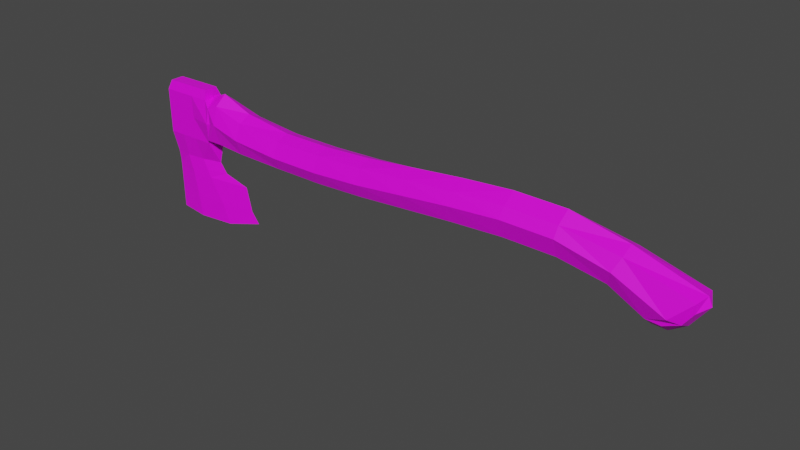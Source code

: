 # Source: Axe_Simple.blend  (saved by Blender 2.82.7; exported with 4.5.12 LTS)
import bpy
from mathutils import Matrix  # noqa: F401  (used for matrix-valued properties, if any)

bpy.ops.wm.read_factory_settings(use_empty=True)
scene = bpy.context.scene
scene.name = 'Scene'

# ---- collections
col_collection = bpy.data.collections.new('Collection'); scene.collection.children.link(col_collection)

# ---- images (referenced by path relative to the original .blend; pixels are not part of the script)
import os
ASSET_DIR = os.environ.get("B2B_ASSET_DIR", "")  # directory of the original .blend (textures are referenced by path, not embedded)
HERE = os.path.dirname(os.path.abspath(__file__))  # packed textures are extracted next to this script under _unpacked/

def load_image(name, relpath, width, height, colorspace="sRGB"):
    """Load a texture the original file referenced (path relative to the .blend, or extracted next to this script)."""
    p = next((c for c in (os.path.join(HERE, relpath), os.path.join(ASSET_DIR, relpath)) if relpath and os.path.exists(c)), "")
    if p:
        img = bpy.data.images.load(p, check_existing=True)
        img.name = name
    else:  # same state as the original file: an image datablock whose file is absent (Cycles renders it pink)
        img = bpy.data.images.new(name, width, height)
        img.source = "FILE"
        img.filepath = "//" + (relpath or name)
    img.colorspace_settings.name = colorspace
    return img
img_texturescom_oldwood_3_5x3_5_1k_albedo_tif = load_image('TexturesCom_OldWood_3.5x3.5_1K_albedo.tif', 'TexturesCom_OldWood_3.5x3.5_1K_albedo.tif', 1024, 1024, 'sRGB')
img_texturescom_metal_steelrough2_1k_albedo_tif = load_image('TexturesCom_Metal_SteelRough2_1K_albedo.tif', 'TexturesCom_Metal_SteelRough2_1K_albedo.tif', 1024, 1024, 'sRGB')

# ---- materials (node trees are filled in below, after node groups)
mat_wood_handle = bpy.data.materials.new('Wood_Handle')
mat_wood_handle.use_transparent_shadow = False
mat_material_002 = bpy.data.materials.new('Material.002')
mat_material_002.use_transparent_shadow = False
mat_material_001 = bpy.data.materials.new('Material.001')
mat_material_001.use_transparent_shadow = False

# ---- material node trees
mat_wood_handle.use_nodes = True; mat_wood_handle.node_tree.nodes.clear()
_N = mat_wood_handle.node_tree.nodes; _L = mat_wood_handle.node_tree.links
n0 = _N.new('ShaderNodeOutputMaterial'); n0.name = 'Material Output'; n0.location = (300, 300)
n1 = _N.new('ShaderNodeBsdfPrincipled'); n1.name = 'Principled BSDF'; n1.location = (10, 300)
n1.distribution = 'GGX'
n1.subsurface_method = 'BURLEY'
n1.inputs[3].default_value = 1.45
n1.inputs[27].default_value = (0.0, 0.0, 0.0, 1.0)
n1.inputs[28].default_value = 1.0
n2 = _N.new('ShaderNodeTexImage'); n2.name = 'Image Texture'; n2.location = (-280, 280)
n2.image = img_texturescom_oldwood_3_5x3_5_1k_albedo_tif
_L.new(n1.outputs[0], n0.inputs[0])
_L.new(n2.outputs[0], n1.inputs[0])
n0.is_active_output = True
mat_material_002.use_nodes = True; mat_material_002.node_tree.nodes.clear()
_N = mat_material_002.node_tree.nodes; _L = mat_material_002.node_tree.links
n0 = _N.new('ShaderNodeOutputMaterial'); n0.name = 'Material Output'; n0.location = (300, 300)
n1 = _N.new('ShaderNodeBsdfPrincipled'); n1.name = 'Principled BSDF'; n1.location = (10, 300)
n1.distribution = 'GGX'
n1.subsurface_method = 'BURLEY'
n1.inputs[3].default_value = 1.45
n1.inputs[27].default_value = (0.0, 0.0, 0.0, 1.0)
n1.inputs[28].default_value = 1.0
n2 = _N.new('ShaderNodeTexImage'); n2.name = 'Image Texture'; n2.location = (-180, 280)
n2.image = img_texturescom_metal_steelrough2_1k_albedo_tif
_L.new(n1.outputs[0], n0.inputs[0])
_L.new(n2.outputs[0], n1.inputs[0])
n0.is_active_output = True
mat_material_001.use_nodes = True; mat_material_001.node_tree.nodes.clear()
_N = mat_material_001.node_tree.nodes; _L = mat_material_001.node_tree.links
n0 = _N.new('ShaderNodeOutputMaterial'); n0.name = 'Material Output'; n0.location = (300, 300)
n1 = _N.new('ShaderNodeBsdfPrincipled'); n1.name = 'Principled BSDF'; n1.location = (10, 300)
n1.distribution = 'GGX'
n1.subsurface_method = 'BURLEY'
n1.inputs[3].default_value = 1.45
n1.inputs[27].default_value = (0.0, 0.0, 0.0, 1.0)
n1.inputs[28].default_value = 1.0
_L.new(n1.outputs[0], n0.inputs[0])
n0.is_active_output = True

# ---- world
world_world = bpy.data.worlds.new('World'); scene.world = world_world
world_world.use_nodes = True; world_world.node_tree.nodes.clear()
_N = world_world.node_tree.nodes; _L = world_world.node_tree.links
n0 = _N.new('ShaderNodeOutputWorld'); n0.name = 'World Output'; n0.location = (300, 300)
n1 = _N.new('ShaderNodeBackground'); n1.name = 'Background'; n1.location = (10, 300)
n1.inputs[0].default_value = (0.05088, 0.05088, 0.05088, 1.0)
_L.new(n1.outputs[0], n0.inputs[0])
n0.is_active_output = True
world_world.color = (0.05088, 0.05088, 0.05088)
world_world.use_sun_shadow = False
world_world.sun_shadow_jitter_overblur = 0.0

# ---- meshes
me_cube_001 = bpy.data.meshes.new('Cube.001')
me_cube_001.from_pydata([(-0.9978, -0.5384, -1.371), (-1.0, -0.5384, 1.0), (-0.9978, 0.5384, -1.371), (-1.0, 0.5384, 1.0), (0.9108, -0.6734, -1.857), (1.063, -0.6734, -0.4223), (0.9108, 0.6734, -1.857), (1.063, 0.6734, -0.4223), (0.7791, 0.6734, -0.9465), (0.6, 0.6734, -0.5638), (0.4, 0.6734, -0.552), (0.2, 0.6734, -0.7108), (0.0, 0.6734, -0.9225), (-0.2, 0.6734, -1.134), (-0.4, 0.6734, -1.258), (-0.6, 0.6734, -1.265), (-0.8022, 0.6734, -1.23), (-0.7985, 0.6734, 0.4414), (-0.6, 0.6734, 0.1871), (-0.4, 0.6734, 0.194), (-0.2, 0.6734, 0.3175), (0.0, 0.6734, 0.5291), (0.2, 0.6734, 0.7408), (0.4, 0.6734, 0.8996), (0.6, 0.6734, 0.8878), (0.8209, 0.6734, 0.4473), (-0.8022, -0.6734, -1.23), (-0.6, -0.6734, -1.265), (-0.4, -0.6734, -1.258), (-0.2, -0.6734, -1.134), (0.0, -0.6734, -0.9225), (0.2, -0.6734, -0.7108), (0.4, -0.6734, -0.552), (0.6, -0.6734, -0.5638), (0.7791, -0.6734, -0.9465), (0.8209, -0.6734, 0.4473), (0.6, -0.6734, 0.8878), (0.4, -0.6734, 0.8996), (0.2, -0.6734, 0.7408), (0.0, -0.6734, 0.5291), (-0.2, -0.6734, 0.3175), (-0.4, -0.6734, 0.194), (-0.6, -0.6734, 0.1871), (-0.7985, -0.6734, 0.4414), (1.064, 0.6734, -0.8553), (0.9665, 0.6734, -1.898), (0.9665, -0.6734, -1.898), (1.064, -0.6734, -0.8553), (-0.9212, 0.6383, -1.152), (-0.9278, -0.6383, 0.9218), (-0.9278, 0.6383, 0.9218), (-0.9212, -0.6383, -1.152), (-1.211, 0.5384, -1.407), (-1.211, -0.5384, -1.407), (-1.213, -0.5384, 0.9637), (-1.213, 0.5384, 0.9637), (-1.008, -0.3605, 1.471), (-1.008, 0.3605, 1.471), (-1.205, -0.3605, 1.435), (-1.205, 0.3605, 1.435), (-0.9806, -0.02435, -2.566), (-1.209, 0.2563, -2.603), (-1.209, -0.2563, -2.603), (-0.8437, 0.02435, -3.516), (-1.208, 0.1929, -3.553), (-1.208, -0.1929, -3.553), (-0.7824, -0.02435, -5.364), (-1.206, 0.1929, -5.938), (-1.206, -0.1929, -5.938), (-1.209, 0.1929, -3.141), (-1.209, -0.1929, -3.141), (-0.9494, -0.02435, -3.105), (-1.207, 0.1929, -4.809), (-1.207, -0.1929, -4.809), (-0.8163, -0.02435, -4.772), (-1.079, 0.5384, 0.987), (-1.079, -0.5384, 0.987), (-1.074, -0.5384, -1.384), (-1.074, 0.5384, -1.384), (-1.078, 0.3605, 1.459), (-1.078, -0.3605, 1.459), (-1.062, -0.2738, -2.579), (-1.062, 0.2738, -2.579), (-1.026, -0.2738, -3.529), (-1.026, 0.2738, -3.529), (-0.9301, -0.2738, -5.881), (-0.9301, 0.2738, -5.881), (-1.042, -0.2738, -3.118), (-1.042, 0.2738, -3.118), (-0.9662, 0.2738, -4.785), (-0.9662, -0.2738, -4.785), (-1.153, 0.5384, 0.9747), (-1.146, -0.5384, -1.396), (-1.145, 0.3605, 1.446), (-1.14, -0.362, -2.592), (-1.118, -0.362, -3.542), (-1.087, -0.362, -5.998), (-1.13, 0.362, -3.13), (-1.101, 0.362, -4.798), (-1.153, -0.5384, 0.9747), (-1.146, 0.5384, -1.396), (-1.145, -0.3605, 1.446), (-1.14, 0.362, -2.592), (-1.118, 0.362, -3.542), (-1.087, 0.362, -5.998), (-1.13, -0.362, -3.13), (-1.101, -0.362, -4.798), (-0.9854, 0.7052, -1.111), (-0.9725, -0.7052, 0.6666), (-0.9725, 0.7052, 0.6666), (-0.9854, -0.7052, -1.111), (-0.9796, -0.7866, -0.1856), (-0.9796, 0.7866, -0.1856), (0.9903, 1.0, -1.352), (0.9903, -1.0, -1.352), (0.8, -1.0, -0.1944), (0.6, -1.0, 0.3727), (0.4, -1.0, 0.3889), (0.2, -1.0, 0.1701), (0.0, -1.0, -0.1215), (-0.2, -1.0, -0.4132), (-0.4, -1.0, -0.5833), (-0.6, -1.0, -0.5928), (-0.8004, -1.0, -0.3937), (-0.8004, 1.0, -0.3937), (-0.6, 1.0, -0.5928), (-0.4, 1.0, -0.5833), (-0.2, 1.0, -0.4132), (0.0, 1.0, -0.1215), (0.2, 1.0, 0.1701), (0.4, 1.0, 0.3889), (0.6, 1.0, 0.3727), (0.8, 1.0, -0.1944), (1.027, 0.6734, -1.548), (1.027, -0.6734, -1.548), (-0.9245, 0.9479, -0.008854), (-0.9245, -0.9479, -0.008854), (-1.212, -0.5384, -0.2219), (-1.212, 0.5384, -0.2219), (-1.076, -0.5384, -0.1986), (-1.076, 0.5384, -0.1986), (-1.15, -0.5384, -0.2109), (-1.15, 0.5384, -0.2109), (-0.9676, 0.7196, -0.157), (-0.9676, -0.7196, -0.157), (-0.9978, 0.0, -1.371), (-1.0, 0.0, 1.0), (0.9108, 0.0, -2.399), (1.076, 0.0, -0.3034), (0.8209, 0.0, 0.7658), (0.6, 0.0, 1.373), (0.4, 0.0, 1.389), (0.2, 0.0, 1.17), (0.0, 0.0, 0.8785), (-0.2, 0.0, 0.5868), (-0.4, 0.0, 0.4167), (-0.6, 0.0, 0.4072), (-0.7985, 0.0, 0.7576), (-0.8022, 0.0, -1.545), (-0.6, 0.0, -1.593), (-0.4, 0.0, -1.583), (-0.2, 0.0, -1.413), (0.0, 0.0, -1.122), (0.2, 0.0, -0.8299), (0.4, 0.0, -0.6111), (0.6, 0.0, -0.6273), (0.7791, 0.0, -1.155), (0.9665, 0.0, -2.415), (1.09, 0.0, -0.724), (-0.9212, 0.0, -1.437), (-0.9278, 0.0, 1.419), (-1.211, 0.0, -1.407), (-1.213, 0.0, 0.9637), (-1.008, 0.0, 1.471), (-1.205, 0.0, 1.435), (-1.209, 0.0, -2.603), (-1.208, 0.0, -3.553), (-1.206, 0.0, -5.938), (-1.209, 0.0, -3.141), (-1.207, 0.0, -4.809), (-0.9301, 0.0, -5.881), (-1.078, 0.0, 1.459), (-1.087, 0.0, -5.998), (-1.145, 0.0, 1.446), (-0.9854, 0.0, -1.382), (-0.9883, 0.0, 1.068), (-1.212, 0.0, -0.2219), (1.027, 0.0, -1.889)], [], [(146, 3, 57, 173), (132, 25, 7, 113), (147, 6, 45, 167), (144, 108, 1, 111), (166, 147, 4, 34), (185, 146, 1, 108), (148, 149, 35, 5), (149, 150, 36, 35), (150, 151, 37, 36), (151, 152, 38, 37), (152, 153, 39, 38), (153, 154, 40, 39), (154, 155, 41, 40), (155, 156, 42, 41), (156, 157, 43, 42), (169, 158, 26, 51), (158, 159, 27, 26), (159, 160, 28, 27), (160, 161, 29, 28), (161, 162, 30, 29), (162, 163, 31, 30), (163, 164, 32, 31), (164, 165, 33, 32), (165, 166, 34, 33), (114, 5, 35, 115), (115, 35, 36, 116), (116, 36, 37, 117), (117, 37, 38, 118), (118, 38, 39, 119), (119, 39, 40, 120), (120, 40, 41, 121), (121, 41, 42, 122), (122, 42, 43, 123), (135, 50, 17, 124), (124, 17, 18, 125), (125, 18, 19, 126), (126, 19, 20, 127), (127, 20, 21, 128), (128, 21, 22, 129), (129, 22, 23, 130), (130, 23, 24, 131), (131, 24, 25, 132), (187, 168, 47, 134), (148, 5, 47, 168), (113, 7, 44, 133), (114, 4, 46, 134), (143, 109, 50, 135), (184, 169, 51, 110), (157, 170, 49, 43), (123, 43, 49, 136), (186, 172, 55, 138), (2, 145, 0, 60), (142, 100, 52, 138), (141, 99, 54, 137), (183, 93, 59, 174), (91, 55, 59, 93), (172, 54, 58, 174), (76, 1, 56, 80), (88, 71, 63, 84), (92, 53, 62, 94), (171, 52, 61, 175), (78, 2, 60, 82), (179, 72, 67, 177), (178, 69, 64, 176), (105, 70, 65, 95), (182, 96, 68, 177), (106, 73, 68, 96), (89, 74, 66, 86), (94, 62, 70, 105), (175, 61, 69, 178), (82, 60, 71, 88), (84, 63, 74, 89), (95, 65, 73, 106), (176, 64, 72, 179), (63, 83, 90, 74), (103, 84, 89, 98), (102, 82, 88, 97), (60, 81, 87, 71), (98, 89, 86, 104), (74, 90, 85, 66), (66, 85, 180, 86), (71, 87, 83, 63), (100, 78, 82, 102), (0, 77, 81, 60), (97, 88, 84, 103), (99, 76, 80, 101), (3, 75, 79, 57), (173, 57, 79, 181), (111, 1, 76, 139), (112, 2, 78, 140), (54, 99, 101, 58), (69, 97, 103, 64), (52, 100, 102, 61), (72, 98, 104, 67), (61, 102, 97, 69), (64, 103, 98, 72), (83, 95, 106, 90), (81, 94, 105, 87), (90, 106, 96, 85), (180, 85, 96, 182), (87, 105, 95, 83), (77, 92, 94, 81), (75, 91, 93, 79), (181, 79, 93, 183), (139, 76, 99, 141), (140, 78, 100, 142), (145, 184, 110, 0), (112, 3, 109, 143), (170, 185, 108, 49), (136, 49, 108, 144), (51, 136, 144, 110), (2, 112, 143, 107), (75, 140, 142, 91), (77, 139, 141, 92), (3, 112, 140, 75), (0, 111, 139, 77), (92, 141, 137, 53), (91, 142, 138, 55), (171, 186, 138, 52), (26, 123, 136, 51), (107, 143, 135, 48), (5, 114, 134, 47), (6, 113, 133, 45), (167, 187, 134, 46), (9, 131, 132, 8), (10, 130, 131, 9), (11, 129, 130, 10), (12, 128, 129, 11), (13, 127, 128, 12), (14, 126, 127, 13), (15, 125, 126, 14), (16, 124, 125, 15), (48, 135, 124, 16), (27, 122, 123, 26), (28, 121, 122, 27), (29, 120, 121, 28), (30, 119, 120, 29), (31, 118, 119, 30), (32, 117, 118, 31), (33, 116, 117, 32), (34, 115, 116, 33), (4, 114, 115, 34), (110, 144, 111, 0), (8, 132, 113, 6), (45, 133, 187, 167), (53, 137, 186, 171), (50, 109, 185, 170), (2, 107, 184, 145), (80, 181, 183, 101), (86, 180, 182, 104), (56, 173, 181, 80), (65, 176, 179, 73), (62, 175, 178, 70), (104, 182, 177, 67), (70, 178, 176, 65), (73, 179, 177, 68), (53, 171, 175, 62), (55, 172, 174, 59), (101, 183, 174, 58), (137, 54, 172, 186), (17, 50, 170, 157), (107, 48, 169, 184), (7, 148, 168, 44), (133, 44, 168, 187), (9, 8, 166, 165), (10, 9, 165, 164), (11, 10, 164, 163), (12, 11, 163, 162), (13, 12, 162, 161), (14, 13, 161, 160), (15, 14, 160, 159), (16, 15, 159, 158), (48, 16, 158, 169), (18, 17, 157, 156), (19, 18, 156, 155), (20, 19, 155, 154), (21, 20, 154, 153), (22, 21, 153, 152), (23, 22, 152, 151), (24, 23, 151, 150), (25, 24, 150, 149), (7, 25, 149, 148), (109, 3, 146, 185), (8, 6, 147, 166), (4, 147, 167, 46), (1, 146, 173, 56)])
me_cube_001.polygons.foreach_set('material_index', [1, 0, 0, 1, 0, 1, 0, 0, 0, 0, 0, 0, 0, 0, 0, 0, 0, 0, 0, 0, 0, 0, 0, 0, 0, 0, 0, 0, 0, 0, 0, 0, 0, 0, 0, 0, 0, 0, 0, 0, 0, 0, 0, 0, 0, 0, 0, 0, 0, 0, 1, 1, 1, 1, 1, 1, 1, 1, 1, 1, 1, 1, 1, 1, 1, 1, 1, 1, 1, 1, 1, 1, 1, 1, 1, 1, 1, 1, 1, 1, 1, 1, 1, 1, 1, 1, 1, 1, 1, 1, 1, 1, 1, 1, 1, 1, 1, 1, 1, 1, 1, 1, 1, 1, 1, 1, 1, 1, 0, 0, 0, 1, 1, 1, 1, 1, 1, 1, 1, 0, 0, 0, 0, 0, 0, 0, 0, 0, 0, 0, 0, 0, 0, 0, 0, 0, 0, 0, 0, 0, 0, 0, 1, 0, 0, 1, 0, 1, 1, 1, 1, 1, 1, 1, 1, 1, 1, 1, 1, 1, 0, 0, 0, 0, 0, 0, 0, 0, 0, 0, 0, 0, 0, 0, 0, 0, 0, 0, 0, 0, 0, 0, 1, 0, 0, 1])
_uv = me_cube_001.uv_layers.new(name='UVMap')
_uv.uv.foreach_set('vector', [0.4379, 0.5, 0.4379, 0.9999, 6.617e-05, 0.8348, 6.617e-05, 0.5, 0.5, 0.302, 0.5592, 0.302, 0.5592, 0.3558, 0.5, 0.3558, 0.4408, 0.625, 0.4408, 0.5, 0.4408, 0.5, 0.4408, 0.625, 0.5, 0.8399, 0.625, 0.8399, 0.625, 1.0, 0.5, 1.0, 0.3027, 0.625, 0.3356, 0.625, 0.3356, 0.75, 0.3027, 0.75, 0.606, 0.625, 0.875, 0.625, 0.875, 0.75, 0.606, 0.75, 0.6644, 0.625, 0.6973, 0.625, 0.6973, 0.75, 0.6644, 0.75, 0.6973, 0.625, 0.7302, 0.625, 0.7302, 0.75, 0.6973, 0.75, 0.7302, 0.625, 0.7631, 0.625, 0.7631, 0.75, 0.7302, 0.75, 0.7631, 0.625, 0.7959, 0.625, 0.7959, 0.75, 0.7631, 0.75, 0.7959, 0.625, 0.8288, 0.625, 0.8288, 0.75, 0.7959, 0.75, 0.8288, 0.625, 0.8617, 0.625, 0.8617, 0.75, 0.8288, 0.75, 0.8617, 0.625, 0.8946, 0.625, 0.8946, 0.75, 0.8617, 0.75, 0.8946, 0.625, 0.9275, 0.625, 0.9275, 0.75, 0.8946, 0.75, 0.9275, 0.625, 0.9604, 0.625, 0.9604, 0.75, 0.9275, 0.75, 0.02319, 0.625, 0.03964, 0.625, 0.03964, 0.75, 0.02319, 0.75, 0.03964, 0.625, 0.07252, 0.625, 0.07252, 0.75, 0.03964, 0.75, 0.07252, 0.625, 0.1054, 0.625, 0.1054, 0.75, 0.07252, 0.75, 0.1054, 0.625, 0.1383, 0.625, 0.1383, 0.75, 0.1054, 0.75, 0.1383, 0.625, 0.1712, 0.625, 0.1712, 0.75, 0.1383, 0.75, 0.1712, 0.625, 0.2041, 0.625, 0.2041, 0.75, 0.1712, 0.75, 0.2041, 0.625, 0.2369, 0.625, 0.2369, 0.75, 0.2041, 0.75, 0.2369, 0.625, 0.2698, 0.625, 0.2698, 0.75, 0.2369, 0.75, 0.2698, 0.625, 0.3027, 0.625, 0.3027, 0.75, 0.2698, 0.75, 0.5, 0.8942, 0.5592, 0.8942, 0.5592, 0.948, 0.5, 0.948, 0.5, 0.948, 0.5592, 0.948, 0.5592, 1.002, 0.5, 1.002, 0.5, 1.002, 0.5592, 1.002, 0.5592, 1.056, 0.5, 1.056, 0.5, 1.056, 0.5592, 1.056, 0.5592, 1.109, 0.5, 1.109, 0.5, 1.109, 0.5592, 1.109, 0.5592, 1.163, 0.5, 1.163, 0.5, 1.163, 0.5592, 1.163, 0.5592, 1.217, 0.5, 1.217, 0.5, 1.217, 0.5592, 1.217, 0.5592, 1.271, 0.5, 1.271, 0.5, 1.271, 0.5592, 1.271, 0.5592, 1.325, 0.5, 1.325, 0.5, 1.325, 0.5592, 1.325, 0.5592, 1.379, 0.5, 1.379, 0.5, -0.1556, 0.5592, -0.1556, 0.5592, -0.1286, 0.5, -0.1286, 0.5, -0.1286, 0.5592, -0.1286, 0.5592, -0.07481, 0.5, -0.07481, 0.5, -0.07481, 0.5592, -0.07481, 0.5592, -0.02098, 0.5, -0.02098, 0.5, -0.02098, 0.5592, -0.02098, 0.5592, 0.03285, 0.5, 0.03285, 0.5, 0.03285, 0.5592, 0.03285, 0.5592, 0.08668, 0.5, 0.08668, 0.5, 0.08668, 0.5592, 0.08668, 0.5592, 0.1405, 0.5, 0.1405, 0.5, 0.1405, 0.5592, 0.1405, 0.5592, 0.1943, 0.5, 0.1943, 0.5, 0.1943, 0.5592, 0.1943, 0.5592, 0.2482, 0.5, 0.2482, 0.5, 0.2482, 0.5592, 0.2482, 0.5592, 0.302, 0.5, 0.302, 0.5, 0.625, 0.5592, 0.625, 0.5592, 0.75, 0.5, 0.75, 0.5592, 0.625, 0.5592, 0.75, 0.5592, 0.75, 0.5592, 0.625, 0.5, 0.5, 0.5592, 0.5, 0.5592, 0.5, 0.5, 0.5, 0.5, 0.75, 0.4408, 0.75, 0.4408, 0.75, 0.5, 0.75, 0.5, 0.252, 0.5592, 0.252, 0.5592, 0.2625, 0.5, 0.2625, 0.3234, 0.625, 0.3283, 0.625, 0.3283, 0.75, 0.3234, 0.75, 0.9604, 0.625, 0.9768, 0.625, 0.9768, 0.75, 0.9604, 0.75, 0.5, 1.379, 0.5592, 1.379, 0.5592, 1.406, 0.5, 1.406, 0.5, 0.125, 0.625, 0.125, 0.625, 0.25, 0.5, 0.25, 0.7433, 0.9999, 8.62e-05, 0.6657, 0.00604, 0.6528, 0.7433, 8.62e-05, 0.5137, 0.7697, 0.4627, 0.6108, 0.5112, 0.609, 0.5606, 0.7677, 0.4687, 0.2299, 0.5538, 0.07151, 0.6801, 0.07358, 0.4928, 0.2319, 0.4518, 0.5, 0.4518, 0.677, 0.3457, 0.677, 0.3457, 0.5, 0.5909, 0.9283, 0.6358, 0.9262, 0.6651, 0.993, 0.6206, 0.9951, 0.4379, 0.5, 0.4379, 0.9999, 6.631e-05, 0.8348, 6.622e-05, 0.5, 0.3977, 0.06912, 0.2336, 0.06661, 0.3425, 3.135e-05, 0.4898, 0.002447, 0.3386, 0.372, 0.1074, 0.3729, 0.1185, 0.3181, 0.3455, 0.3182, 0.4457, 0.3886, 0.4706, 0.3904, 0.4799, 0.5575, 0.4303, 0.5546, 1.0, 0.09979, 1.0, 0.1995, 0.7785, 0.1473, 0.7785, 0.09979, 0.4081, 0.613, 0.3511, 0.6153, 0.09536, 0.4426, 0.334, 0.4452, 0.3699, 0.09979, 0.3699, 0.1355, 0.1607, 0.1355, 0.1607, 0.09979, 0.6788, 0.09979, 0.6788, 0.1355, 0.6025, 0.1355, 0.6025, 0.09979, 0.433, 0.6276, 0.5048, 0.6284, 0.5089, 0.6818, 0.4356, 0.6812, 0.1359, 0.09979, 0.1359, 0.03273, 0.1607, 0.06405, 0.1607, 0.09979, 0.4502, 0.8443, 0.5263, 0.8448, 0.5421, 0.9911, 0.4644, 1.0, 0.3597, 0.1555, 0.1141, 0.1556, 0.1191, 0.07906, 0.3785, 0.01389, 0.4303, 0.5546, 0.4799, 0.5575, 0.5048, 0.6284, 0.433, 0.6276, 0.7785, 0.09979, 0.7785, 0.1473, 0.6788, 0.1355, 0.6788, 0.09979, 0.334, 0.4452, 0.09536, 0.4426, 0.1074, 0.3729, 0.3386, 0.372, 0.3455, 0.3182, 0.1185, 0.3181, 0.1141, 0.1556, 0.3597, 0.1555, 0.4356, 0.6812, 0.5089, 0.6818, 0.5263, 0.8448, 0.4502, 0.8443, 0.6025, 0.09979, 0.6025, 0.1355, 0.3699, 0.1355, 0.3699, 0.09979, 0.2538, 0.6801, 0.3869, 0.6802, 0.3888, 0.8436, 0.2781, 0.843, 0.4399, 0.3174, 0.3455, 0.3182, 0.3597, 0.1555, 0.4785, 0.155, 0.4264, 0.4444, 0.334, 0.4452, 0.3386, 0.372, 0.4313, 0.3711, 0.2786, 0.5559, 0.3828, 0.5539, 0.3856, 0.6265, 0.2845, 0.6259, 0.4785, 0.155, 0.3597, 0.1555, 0.3785, 0.01389, 0.5152, 3.162e-05, 0.2781, 0.843, 0.3888, 0.8436, 0.3942, 0.9858, 0.278, 0.9198, 4.466e-05, 0.09528, 0.09972, 0.04906, 0.09972, 0.09979, 0.09972, 0.1505, 0.2845, 0.6259, 0.3856, 0.6265, 0.3869, 0.6802, 0.2538, 0.6801, 0.4627, 0.6108, 0.4081, 0.613, 0.334, 0.4452, 0.4264, 0.4444, 0.3882, 0.3842, 0.4175, 0.3865, 0.3828, 0.5539, 0.2786, 0.5559, 0.4313, 0.3711, 0.3386, 0.372, 0.3455, 0.3182, 0.4399, 0.3174, 0.5538, 0.07151, 0.3977, 0.06912, 0.4898, 0.002447, 0.63, 0.004746, 0.477, 0.9333, 0.5353, 0.9307, 0.5708, 0.9975, 0.5183, 1.0, 0.6954, 0.5, 0.6954, 0.677, 0.5705, 0.677, 0.5705, 0.5, 0.3361, 0.2237, 0.2336, 0.06661, 0.3977, 0.06912, 0.4401, 0.2276, 0.256, 0.7763, 0.3511, 0.6153, 0.4081, 0.613, 0.4582, 0.772, 0.6801, 0.07358, 0.5538, 0.07151, 0.63, 0.004746, 0.7551, 0.006798, 0.571, 0.3704, 0.4313, 0.3711, 0.4399, 0.3174, 0.5819, 0.3171, 0.5112, 0.609, 0.4627, 0.6108, 0.4264, 0.4444, 0.523, 0.4415, 0.6258, 0.1548, 0.4785, 0.155, 0.5152, 3.162e-05, 0.6651, 0.009124, 0.523, 0.4415, 0.4264, 0.4444, 0.4313, 0.3711, 0.571, 0.3704, 0.5819, 0.3171, 0.4399, 0.3174, 0.4785, 0.155, 0.6258, 0.1548, 0.3869, 0.6802, 0.4356, 0.6812, 0.4502, 0.8443, 0.3888, 0.8436, 0.3828, 0.5539, 0.4303, 0.5546, 0.433, 0.6276, 0.3856, 0.6265, 0.3888, 0.8436, 0.4502, 0.8443, 0.4644, 1.0, 0.3942, 0.9858, 0.09972, 0.09979, 0.09972, 0.04906, 0.1359, 0.03273, 0.1359, 0.09979, 0.3856, 0.6265, 0.433, 0.6276, 0.4356, 0.6812, 0.3869, 0.6802, 0.4175, 0.3865, 0.4457, 0.3886, 0.4303, 0.5546, 0.3828, 0.5539, 0.5353, 0.9307, 0.5909, 0.9283, 0.6206, 0.9951, 0.5708, 0.9975, 0.5705, 0.5, 0.5705, 0.677, 0.4518, 0.677, 0.4518, 0.5, 0.4401, 0.2276, 0.3977, 0.06912, 0.5538, 0.07151, 0.4687, 0.2299, 0.4582, 0.772, 0.4081, 0.613, 0.4627, 0.6108, 0.5137, 0.7697, 0.125, 0.625, 0.3024, 0.625, 0.3024, 0.75, 0.125, 0.75, 0.5, 0.25, 0.625, 0.25, 0.625, 0.3373, 0.5, 0.3373, 0.6717, 0.625, 0.6766, 0.625, 0.6766, 0.75, 0.6717, 0.75, 0.5, 0.9875, 0.5592, 0.9875, 0.5592, 0.998, 0.5, 0.998, 0.4408, 0.9875, 0.5, 0.9875, 0.5, 0.998, 0.4408, 0.998, 0.375, 0.25, 0.5, 0.25, 0.5, 0.3373, 0.375, 0.3373, 0.5353, 0.9307, 0.4582, 0.772, 0.5137, 0.7697, 0.5909, 0.9283, 0.4175, 0.3865, 0.4401, 0.2276, 0.4687, 0.2299, 0.4457, 0.3886, 0.477, 0.9333, 0.256, 0.7763, 0.4582, 0.772, 0.5353, 0.9307, 0.3882, 0.3842, 0.3361, 0.2237, 0.4401, 0.2276, 0.4175, 0.3865, 0.4457, 0.3886, 0.4687, 0.2299, 0.4928, 0.2319, 0.4706, 0.3904, 0.5909, 0.9283, 0.5137, 0.7697, 0.5606, 0.7677, 0.6358, 0.9262, 0.375, 0.125, 0.5, 0.125, 0.5, 0.25, 0.375, 0.25, 0.4408, 1.379, 0.5, 1.379, 0.5, 1.406, 0.4408, 1.406, 0.4408, 0.252, 0.5, 0.252, 0.5, 0.2625, 0.4408, 0.2625, 0.5592, 0.75, 0.5, 0.75, 0.5, 0.75, 0.5592, 0.75, 0.4408, 0.5, 0.5, 0.5, 0.5, 0.5, 0.4408, 0.5, 0.4408, 0.625, 0.5, 0.625, 0.5, 0.75, 0.4408, 0.75, 0.4408, 0.2482, 0.5, 0.2482, 0.5, 0.302, 0.4408, 0.302, 0.4408, 0.1943, 0.5, 0.1943, 0.5, 0.2482, 0.4408, 0.2482, 0.4408, 0.1405, 0.5, 0.1405, 0.5, 0.1943, 0.4408, 0.1943, 0.4408, 0.08668, 0.5, 0.08668, 0.5, 0.1405, 0.4408, 0.1405, 0.4408, 0.03285, 0.5, 0.03285, 0.5, 0.08668, 0.4408, 0.08668, 0.4408, -0.02098, 0.5, -0.02098, 0.5, 0.03285, 0.4408, 0.03285, 0.4408, -0.07481, 0.5, -0.07481, 0.5, -0.02098, 0.4408, -0.02098, 0.4408, -0.1286, 0.5, -0.1286, 0.5, -0.07481, 0.4408, -0.07481, 0.4408, -0.1556, 0.5, -0.1556, 0.5, -0.1286, 0.4408, -0.1286, 0.4408, 1.325, 0.5, 1.325, 0.5, 1.379, 0.4408, 1.379, 0.4408, 1.271, 0.5, 1.271, 0.5, 1.325, 0.4408, 1.325, 0.4408, 1.217, 0.5, 1.217, 0.5, 1.271, 0.4408, 1.271, 0.4408, 1.163, 0.5, 1.163, 0.5, 1.217, 0.4408, 1.217, 0.4408, 1.109, 0.5, 1.109, 0.5, 1.163, 0.4408, 1.163, 0.4408, 1.056, 0.5, 1.056, 0.5, 1.109, 0.4408, 1.109, 0.4408, 1.002, 0.5, 1.002, 0.5, 1.056, 0.4408, 1.056, 0.4408, 0.948, 0.5, 0.948, 0.5, 1.002, 0.4408, 1.002, 0.4408, 0.8942, 0.5, 0.8942, 0.5, 0.948, 0.4408, 0.948, 0.375, 0.8399, 0.5, 0.8399, 0.5, 1.0, 0.375, 1.0, 0.4408, 0.302, 0.5, 0.302, 0.5, 0.3558, 0.4408, 0.3558, 0.4408, 0.5, 0.5, 0.5, 0.5, 0.625, 0.4408, 0.625, 0.375, 0.0, 0.5, 0.0, 0.5, 0.125, 0.375, 0.125, 0.6717, 0.5, 0.6766, 0.5, 0.6766, 0.625, 0.6717, 0.625, 0.125, 0.5, 0.3024, 0.5, 0.3024, 0.625, 0.125, 0.625, 0.5705, 0.323, 0.5705, 0.5, 0.4518, 0.5, 0.4518, 0.323, 0.09972, 0.1505, 0.09972, 0.09979, 0.1359, 0.09979, 0.1359, 0.1668, 0.6954, 0.323, 0.6954, 0.5, 0.5705, 0.5, 0.5705, 0.323, 0.6025, 0.06405, 0.6025, 0.09979, 0.3699, 0.09979, 0.3699, 0.06405, 0.7785, 0.05231, 0.7785, 0.09979, 0.6788, 0.09979, 0.6788, 0.06405, 0.1359, 0.1668, 0.1359, 0.09979, 0.1607, 0.09979, 0.1607, 0.1355, 0.6788, 0.06405, 0.6788, 0.09979, 0.6025, 0.09979, 0.6025, 0.06405, 0.3699, 0.06405, 0.3699, 0.09979, 0.1607, 0.09979, 0.1607, 0.06405, 1.0, 4.466e-05, 1.0, 0.09979, 0.7785, 0.09979, 0.7785, 0.05231, 0.4379, 6.617e-05, 0.4379, 0.5, 6.622e-05, 0.5, 6.617e-05, 0.1652, 0.4518, 0.323, 0.4518, 0.5, 0.3457, 0.5, 0.3457, 0.323, 0.5, 0.0, 0.625, 0.0, 0.625, 0.125, 0.5, 0.125, 0.9604, 0.5, 0.9768, 0.5, 0.9768, 0.625, 0.9604, 0.625, 0.3234, 0.5, 0.3283, 0.5, 0.3283, 0.625, 0.3234, 0.625, 0.5592, 0.5, 0.5592, 0.625, 0.5592, 0.625, 0.5592, 0.5, 0.5, 0.5, 0.5592, 0.5, 0.5592, 0.625, 0.5, 0.625, 0.2698, 0.5, 0.3027, 0.5, 0.3027, 0.625, 0.2698, 0.625, 0.2369, 0.5, 0.2698, 0.5, 0.2698, 0.625, 0.2369, 0.625, 0.2041, 0.5, 0.2369, 0.5, 0.2369, 0.625, 0.2041, 0.625, 0.1712, 0.5, 0.2041, 0.5, 0.2041, 0.625, 0.1712, 0.625, 0.1383, 0.5, 0.1712, 0.5, 0.1712, 0.625, 0.1383, 0.625, 0.1054, 0.5, 0.1383, 0.5, 0.1383, 0.625, 0.1054, 0.625, 0.07252, 0.5, 0.1054, 0.5, 0.1054, 0.625, 0.07252, 0.625, 0.03964, 0.5, 0.07252, 0.5, 0.07252, 0.625, 0.03964, 0.625, 0.02319, 0.5, 0.03964, 0.5, 0.03964, 0.625, 0.02319, 0.625, 0.9275, 0.5, 0.9604, 0.5, 0.9604, 0.625, 0.9275, 0.625, 0.8946, 0.5, 0.9275, 0.5, 0.9275, 0.625, 0.8946, 0.625, 0.8617, 0.5, 0.8946, 0.5, 0.8946, 0.625, 0.8617, 0.625, 0.8288, 0.5, 0.8617, 0.5, 0.8617, 0.625, 0.8288, 0.625, 0.7959, 0.5, 0.8288, 0.5, 0.8288, 0.625, 0.7959, 0.625, 0.7631, 0.5, 0.7959, 0.5, 0.7959, 0.625, 0.7631, 0.625, 0.7302, 0.5, 0.7631, 0.5, 0.7631, 0.625, 0.7302, 0.625, 0.6973, 0.5, 0.7302, 0.5, 0.7302, 0.625, 0.6973, 0.625, 0.6644, 0.5, 0.6973, 0.5, 0.6973, 0.625, 0.6644, 0.625, 0.606, 0.5, 0.875, 0.5, 0.875, 0.625, 0.606, 0.625, 0.3027, 0.5, 0.3356, 0.5, 0.3356, 0.625, 0.3027, 0.625, 0.4408, 0.75, 0.4408, 0.625, 0.4408, 0.625, 0.4408, 0.75, 0.4379, 6.617e-05, 0.4379, 0.5, 6.617e-05, 0.5, 6.617e-05, 0.1652])
me_cube_001.materials.append(mat_wood_handle)
me_cube_001.materials.append(mat_material_002)
me_cube_001.materials.append(mat_material_001)
me_cube_001.use_remesh_fix_poles = True
me_cube_001.use_remesh_preserve_attributes = False
me_cube_001.use_mirror_vertex_groups = False
me_cube_001.update()

# ---- objects
ob_empty = bpy.data.objects.new('Empty', None)
ob_cube = bpy.data.objects.new('Cube', me_cube_001)

# ---- transforms, parenting, visibility, modifiers, constraints
ob_empty.location = (-0.0612, 6.336, 0.5804)
ob_empty.rotation_euler = (1.571, -0.0, -0.0)
ob_empty.empty_display_type = 'IMAGE'
ob_empty.empty_display_size = 5.0
ob_empty.lineart.crease_threshold = 0.0
ob_cube.location = (0.06713, 0.0, 1.204)
ob_cube.scale = (2.051, 0.1534, 0.1534)
ob_cube.lineart.crease_threshold = 0.0

# ---- collection membership
col_collection.objects.link(ob_empty)
col_collection.objects.link(ob_cube)

# ---- scene / render settings (as saved in the file)
scene.frame_start = 1; scene.frame_end = 250; scene.frame_set(1)
scene.render.engine = 'BLENDER_EEVEE_NEXT'
scene.cycles.use_denoising = False
scene.cycles.samples = 128
scene.cycles.sampling_pattern = 'TABULATED_SOBOL'
scene.cycles.use_adaptive_sampling = False
scene.cycles.use_light_tree = False
scene.view_settings.view_transform = 'Filmic'
bpy.context.view_layer.update()

# ---- added for rendering (the .blend has no active camera and no usable light): camera, sun
cam_auto = bpy.data.cameras.new('AutoCamera')
cam_auto.lens = 50.0
cam_auto.sensor_width = 36.0
cam_auto.clip_end = 1000.0
ob_auto_camera = bpy.data.objects.new('AutoCamera', cam_auto)
scene.collection.objects.link(ob_auto_camera)
ob_auto_camera.location = (4.44615, -5.40694, 4.46117)
ob_auto_camera.rotation_euler = (1.09748, -7.21219e-08, 0.694738)
scene.camera = ob_auto_camera
light_auto_sun = bpy.data.lights.new('AutoSun', 'SUN')
light_auto_sun.energy = 3.0
light_auto_sun.angle = 0.0523599
ob_auto_sun = bpy.data.objects.new('AutoSun', light_auto_sun)
scene.collection.objects.link(ob_auto_sun)
ob_auto_sun.rotation_euler = (0.872665, 0.174533, 0.523599)
bpy.context.view_layer.update()
